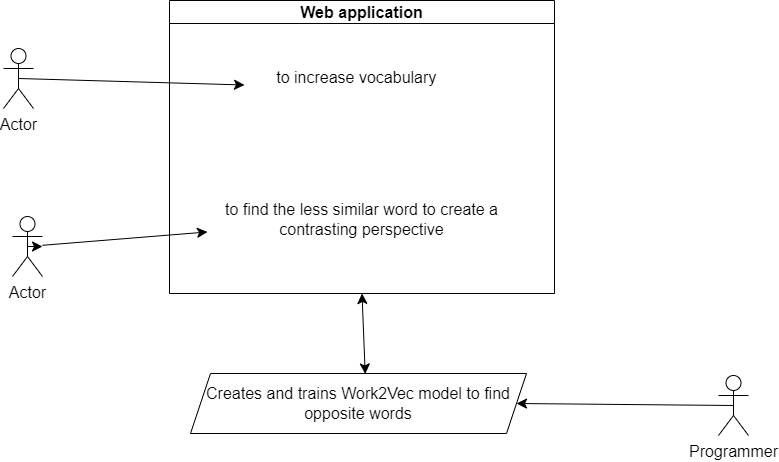

The diagram above was exported from draw.io. Its source (the exported page's mxGraphModel, read from the mxfile embedded in the PNG):
<mxGraphModel dx="1290" dy="1383" grid="0" gridSize="10" guides="1" tooltips="1" connect="1" arrows="1" fold="1" page="0" pageScale="1" pageWidth="827" pageHeight="1169" math="0" shadow="0">
  <root>
    <mxCell id="0" />
    <mxCell id="1" parent="0" />
    <mxCell id="4LMdlrPDK32HIvzMdte3-1" value="Web application" style="swimlane;whiteSpace=wrap;html=1;fontSize=16;" vertex="1" parent="1">
      <mxGeometry x="34" y="-82" width="385" height="293" as="geometry" />
    </mxCell>
    <mxCell id="4LMdlrPDK32HIvzMdte3-21" value="to increase vocabulary&amp;nbsp;" style="text;html=1;strokeColor=none;fillColor=none;align=center;verticalAlign=middle;whiteSpace=wrap;rounded=0;fontSize=16;" vertex="1" parent="4LMdlrPDK32HIvzMdte3-1">
      <mxGeometry x="75" y="62" width="229" height="30" as="geometry" />
    </mxCell>
    <mxCell id="4LMdlrPDK32HIvzMdte3-15" value="to find the less similar word to create a contrasting perspective" style="text;html=1;strokeColor=none;fillColor=none;align=center;verticalAlign=middle;whiteSpace=wrap;rounded=0;fontSize=16;" vertex="1" parent="4LMdlrPDK32HIvzMdte3-1">
      <mxGeometry x="38" y="204" width="309" height="30" as="geometry" />
    </mxCell>
    <mxCell id="4LMdlrPDK32HIvzMdte3-7" style="edgeStyle=none;curved=1;rounded=0;orthogonalLoop=1;jettySize=auto;html=1;exitX=0.5;exitY=0.5;exitDx=0;exitDy=0;exitPerimeter=0;entryX=1;entryY=0.5;entryDx=0;entryDy=0;fontSize=12;startSize=8;endSize=8;" edge="1" parent="1" source="4LMdlrPDK32HIvzMdte3-2" target="4LMdlrPDK32HIvzMdte3-4">
      <mxGeometry relative="1" as="geometry" />
    </mxCell>
    <mxCell id="4LMdlrPDK32HIvzMdte3-2" value="Programmer&lt;br&gt;" style="shape=umlActor;verticalLabelPosition=bottom;verticalAlign=top;html=1;outlineConnect=0;fontSize=16;" vertex="1" parent="1">
      <mxGeometry x="583" y="293" width="30" height="60" as="geometry" />
    </mxCell>
    <mxCell id="4LMdlrPDK32HIvzMdte3-12" value="" style="endArrow=classic;startArrow=classic;html=1;rounded=0;fontSize=12;startSize=8;endSize=8;curved=1;entryX=0.52;entryY=0.008;entryDx=0;entryDy=0;entryPerimeter=0;exitX=0.5;exitY=1;exitDx=0;exitDy=0;" edge="1" parent="1" source="4LMdlrPDK32HIvzMdte3-1" target="4LMdlrPDK32HIvzMdte3-4">
      <mxGeometry width="50" height="50" relative="1" as="geometry">
        <mxPoint x="230" y="373" as="sourcePoint" />
        <mxPoint x="225" y="228" as="targetPoint" />
      </mxGeometry>
    </mxCell>
    <mxCell id="4LMdlrPDK32HIvzMdte3-18" style="edgeStyle=none;curved=1;rounded=0;orthogonalLoop=1;jettySize=auto;html=1;fontSize=12;startSize=8;endSize=8;" edge="1" parent="1" source="4LMdlrPDK32HIvzMdte3-16" target="4LMdlrPDK32HIvzMdte3-15">
      <mxGeometry relative="1" as="geometry" />
    </mxCell>
    <mxCell id="4LMdlrPDK32HIvzMdte3-16" value="Actor" style="shape=umlActor;verticalLabelPosition=bottom;verticalAlign=top;html=1;outlineConnect=0;fontSize=16;" vertex="1" parent="1">
      <mxGeometry x="-123" y="134" width="30" height="60" as="geometry" />
    </mxCell>
    <mxCell id="4LMdlrPDK32HIvzMdte3-22" style="edgeStyle=none;curved=1;rounded=0;orthogonalLoop=1;jettySize=auto;html=1;exitX=0.5;exitY=0.5;exitDx=0;exitDy=0;exitPerimeter=0;fontSize=12;startSize=8;endSize=8;entryX=0;entryY=0.75;entryDx=0;entryDy=0;" edge="1" parent="1" source="4LMdlrPDK32HIvzMdte3-20" target="4LMdlrPDK32HIvzMdte3-21">
      <mxGeometry relative="1" as="geometry">
        <mxPoint x="-87.66666666666674" y="-4" as="targetPoint" />
      </mxGeometry>
    </mxCell>
    <mxCell id="4LMdlrPDK32HIvzMdte3-20" value="Actor" style="shape=umlActor;verticalLabelPosition=bottom;verticalAlign=top;html=1;outlineConnect=0;fontSize=16;" vertex="1" parent="1">
      <mxGeometry x="-132" y="-34" width="30" height="60" as="geometry" />
    </mxCell>
    <mxCell id="4LMdlrPDK32HIvzMdte3-23" style="edgeStyle=none;curved=1;rounded=0;orthogonalLoop=1;jettySize=auto;html=1;exitX=0.5;exitY=0.5;exitDx=0;exitDy=0;exitPerimeter=0;fontSize=12;startSize=8;endSize=8;" edge="1" parent="1" source="4LMdlrPDK32HIvzMdte3-16" target="4LMdlrPDK32HIvzMdte3-16">
      <mxGeometry relative="1" as="geometry" />
    </mxCell>
    <mxCell id="4LMdlrPDK32HIvzMdte3-4" value="Creates and trains Work2Vec model to find opposite words" style="shape=parallelogram;perimeter=parallelogramPerimeter;whiteSpace=wrap;html=1;fixedSize=1;fontSize=16;" vertex="1" parent="1">
      <mxGeometry x="55" y="291" width="336" height="60" as="geometry" />
    </mxCell>
  </root>
</mxGraphModel>